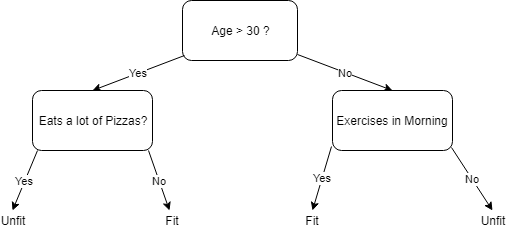

The diagram above was exported from draw.io. Its source (the exported page's mxGraphModel, read from the mxfile embedded in the PNG):
<mxGraphModel dx="1010" dy="571" grid="1" gridSize="10" guides="1" tooltips="1" connect="1" arrows="1" fold="1" page="1" pageScale="1" pageWidth="850" pageHeight="1100" math="0" shadow="0">
  <root>
    <mxCell id="0" />
    <mxCell id="1" parent="0" />
    <mxCell id="dsbpEh01bVZQaIGWxKQl-2" value="Age &amp;gt; 30 ?" style="rounded=1;whiteSpace=wrap;html=1;" vertex="1" parent="1">
      <mxGeometry x="380" y="30" width="115" height="60" as="geometry" />
    </mxCell>
    <mxCell id="dsbpEh01bVZQaIGWxKQl-3" value="Yes" style="endArrow=classic;html=1;exitX=0.014;exitY=0.92;exitDx=0;exitDy=0;exitPerimeter=0;entryX=0.5;entryY=0;entryDx=0;entryDy=0;" edge="1" parent="1" source="dsbpEh01bVZQaIGWxKQl-2" target="dsbpEh01bVZQaIGWxKQl-4">
      <mxGeometry width="50" height="50" relative="1" as="geometry">
        <mxPoint x="370" y="220" as="sourcePoint" />
        <mxPoint x="330" y="200" as="targetPoint" />
      </mxGeometry>
    </mxCell>
    <mxCell id="dsbpEh01bVZQaIGWxKQl-4" value="Eats a lot of Pizzas?" style="rounded=1;whiteSpace=wrap;html=1;" vertex="1" parent="1">
      <mxGeometry x="230" y="120" width="120" height="60" as="geometry" />
    </mxCell>
    <mxCell id="dsbpEh01bVZQaIGWxKQl-5" value="No" style="endArrow=classic;html=1;entryX=0.5;entryY=0;entryDx=0;entryDy=0;exitX=0.998;exitY=0.907;exitDx=0;exitDy=0;exitPerimeter=0;" edge="1" parent="1" source="dsbpEh01bVZQaIGWxKQl-2" target="dsbpEh01bVZQaIGWxKQl-8">
      <mxGeometry width="50" height="50" relative="1" as="geometry">
        <mxPoint x="490" y="90" as="sourcePoint" />
        <mxPoint x="511.25" y="200" as="targetPoint" />
      </mxGeometry>
    </mxCell>
    <mxCell id="dsbpEh01bVZQaIGWxKQl-8" value="Exercises in Morning" style="rounded=1;whiteSpace=wrap;html=1;" vertex="1" parent="1">
      <mxGeometry x="530" y="120" width="120" height="60" as="geometry" />
    </mxCell>
    <mxCell id="dsbpEh01bVZQaIGWxKQl-9" value="Yes" style="endArrow=classic;html=1;exitX=-0.012;exitY=0.94;exitDx=0;exitDy=0;exitPerimeter=0;" edge="1" parent="1" source="dsbpEh01bVZQaIGWxKQl-8">
      <mxGeometry width="50" height="50" relative="1" as="geometry">
        <mxPoint x="535" y="263" as="sourcePoint" />
        <mxPoint x="510" y="240" as="targetPoint" />
      </mxGeometry>
    </mxCell>
    <mxCell id="dsbpEh01bVZQaIGWxKQl-11" value="Fit" style="text;html=1;strokeColor=none;fillColor=none;align=center;verticalAlign=middle;whiteSpace=wrap;rounded=0;" vertex="1" parent="1">
      <mxGeometry x="490" y="245" width="40" height="10" as="geometry" />
    </mxCell>
    <mxCell id="dsbpEh01bVZQaIGWxKQl-12" value="No" style="endArrow=classic;html=1;exitX=0.995;exitY=0.953;exitDx=0;exitDy=0;exitPerimeter=0;entryX=0.5;entryY=0;entryDx=0;entryDy=0;" edge="1" parent="1" source="dsbpEh01bVZQaIGWxKQl-8" target="dsbpEh01bVZQaIGWxKQl-13">
      <mxGeometry width="50" height="50" relative="1" as="geometry">
        <mxPoint x="535" y="268" as="sourcePoint" />
        <mxPoint x="680" y="240" as="targetPoint" />
      </mxGeometry>
    </mxCell>
    <mxCell id="dsbpEh01bVZQaIGWxKQl-13" value="Unfit" style="text;html=1;strokeColor=none;fillColor=none;align=center;verticalAlign=middle;whiteSpace=wrap;rounded=0;" vertex="1" parent="1">
      <mxGeometry x="670" y="240" width="40" height="20" as="geometry" />
    </mxCell>
    <mxCell id="dsbpEh01bVZQaIGWxKQl-16" value="Yes" style="endArrow=classic;html=1;exitX=0.043;exitY=0.993;exitDx=0;exitDy=0;exitPerimeter=0;" edge="1" parent="1" source="dsbpEh01bVZQaIGWxKQl-4">
      <mxGeometry width="50" height="50" relative="1" as="geometry">
        <mxPoint x="190" y="410" as="sourcePoint" />
        <mxPoint x="210" y="240" as="targetPoint" />
      </mxGeometry>
    </mxCell>
    <mxCell id="dsbpEh01bVZQaIGWxKQl-17" value="No" style="endArrow=classic;html=1;exitX=0.963;exitY=1.007;exitDx=0;exitDy=0;exitPerimeter=0;" edge="1" parent="1" source="dsbpEh01bVZQaIGWxKQl-4">
      <mxGeometry width="50" height="50" relative="1" as="geometry">
        <mxPoint x="200" y="273" as="sourcePoint" />
        <mxPoint x="367" y="240" as="targetPoint" />
      </mxGeometry>
    </mxCell>
    <mxCell id="dsbpEh01bVZQaIGWxKQl-18" value="Fit" style="text;html=1;strokeColor=none;fillColor=none;align=center;verticalAlign=middle;whiteSpace=wrap;rounded=0;" vertex="1" parent="1">
      <mxGeometry x="350" y="240" width="40" height="20" as="geometry" />
    </mxCell>
    <mxCell id="dsbpEh01bVZQaIGWxKQl-19" value="Unfit" style="text;html=1;strokeColor=none;fillColor=none;align=center;verticalAlign=middle;whiteSpace=wrap;rounded=0;direction=south;" vertex="1" parent="1">
      <mxGeometry x="200" y="230" width="20" height="40" as="geometry" />
    </mxCell>
  </root>
</mxGraphModel>